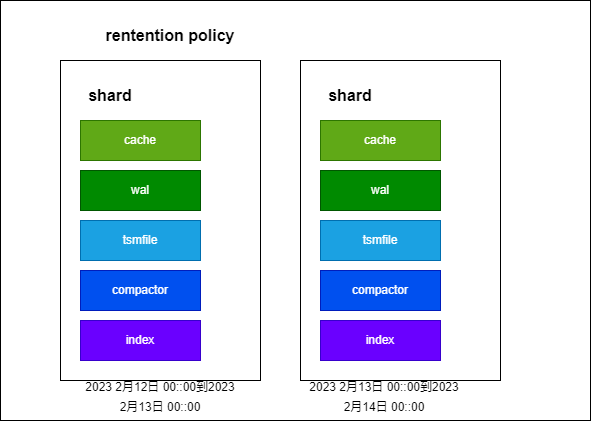

The diagram above was exported from draw.io. Its source (the exported page's mxGraphModel, read from the mxfile embedded in the PNG):
<mxGraphModel dx="1112" dy="792" grid="1" gridSize="10" guides="1" tooltips="1" connect="1" arrows="1" fold="1" page="1" pageScale="1" pageWidth="827" pageHeight="1169" math="0" shadow="0">
  <root>
    <mxCell id="0" />
    <mxCell id="1" parent="0" />
    <mxCell id="2" value="" style="rounded=0;whiteSpace=wrap;html=1;" vertex="1" parent="1">
      <mxGeometry x="110" y="110" width="590" height="420" as="geometry" />
    </mxCell>
    <mxCell id="3" value="" style="rounded=0;whiteSpace=wrap;html=1;" vertex="1" parent="1">
      <mxGeometry x="170" y="170" width="200" height="320" as="geometry" />
    </mxCell>
    <mxCell id="6" value="&lt;b&gt;&lt;font style=&quot;font-size: 16px;&quot;&gt;rentention policy&lt;/font&gt;&lt;/b&gt;" style="text;html=1;strokeColor=none;fillColor=none;align=center;verticalAlign=middle;whiteSpace=wrap;rounded=0;" vertex="1" parent="1">
      <mxGeometry x="210" y="130" width="140" height="30" as="geometry" />
    </mxCell>
    <mxCell id="7" value="&lt;b&gt;&lt;font style=&quot;font-size: 16px;&quot;&gt;shard&lt;/font&gt;&lt;/b&gt;" style="text;html=1;strokeColor=none;fillColor=none;align=center;verticalAlign=middle;whiteSpace=wrap;rounded=0;" vertex="1" parent="1">
      <mxGeometry x="190" y="190" width="60" height="30" as="geometry" />
    </mxCell>
    <mxCell id="8" value="cache" style="rounded=0;whiteSpace=wrap;html=1;fillColor=#60a917;fontColor=#ffffff;strokeColor=#2D7600;" vertex="1" parent="1">
      <mxGeometry x="190" y="230" width="120" height="40" as="geometry" />
    </mxCell>
    <mxCell id="9" value="wal" style="rounded=0;whiteSpace=wrap;html=1;fillColor=#008a00;fontColor=#ffffff;strokeColor=#005700;" vertex="1" parent="1">
      <mxGeometry x="190" y="280" width="120" height="40" as="geometry" />
    </mxCell>
    <mxCell id="10" value="tsmfile" style="rounded=0;whiteSpace=wrap;html=1;fillColor=#1ba1e2;fontColor=#ffffff;strokeColor=#006EAF;" vertex="1" parent="1">
      <mxGeometry x="190" y="330" width="120" height="40" as="geometry" />
    </mxCell>
    <mxCell id="11" value="compactor" style="rounded=0;whiteSpace=wrap;html=1;fillColor=#0050ef;fontColor=#ffffff;strokeColor=#001DBC;" vertex="1" parent="1">
      <mxGeometry x="190" y="380" width="120" height="40" as="geometry" />
    </mxCell>
    <mxCell id="12" value="index" style="rounded=0;whiteSpace=wrap;html=1;fillColor=#6a00ff;fontColor=#ffffff;strokeColor=#3700CC;" vertex="1" parent="1">
      <mxGeometry x="190" y="430" width="120" height="40" as="geometry" />
    </mxCell>
    <mxCell id="13" value="" style="rounded=0;whiteSpace=wrap;html=1;" vertex="1" parent="1">
      <mxGeometry x="410" y="170" width="200" height="320" as="geometry" />
    </mxCell>
    <mxCell id="14" value="&lt;b&gt;&lt;font style=&quot;font-size: 16px;&quot;&gt;shard&lt;/font&gt;&lt;/b&gt;" style="text;html=1;strokeColor=none;fillColor=none;align=center;verticalAlign=middle;whiteSpace=wrap;rounded=0;" vertex="1" parent="1">
      <mxGeometry x="430" y="190" width="60" height="30" as="geometry" />
    </mxCell>
    <mxCell id="15" value="cache" style="rounded=0;whiteSpace=wrap;html=1;fillColor=#60a917;fontColor=#ffffff;strokeColor=#2D7600;" vertex="1" parent="1">
      <mxGeometry x="430" y="230" width="120" height="40" as="geometry" />
    </mxCell>
    <mxCell id="16" value="wal" style="rounded=0;whiteSpace=wrap;html=1;fillColor=#008a00;fontColor=#ffffff;strokeColor=#005700;" vertex="1" parent="1">
      <mxGeometry x="430" y="280" width="120" height="40" as="geometry" />
    </mxCell>
    <mxCell id="17" value="tsmfile" style="rounded=0;whiteSpace=wrap;html=1;fillColor=#1ba1e2;fontColor=#ffffff;strokeColor=#006EAF;" vertex="1" parent="1">
      <mxGeometry x="430" y="330" width="120" height="40" as="geometry" />
    </mxCell>
    <mxCell id="18" value="compactor" style="rounded=0;whiteSpace=wrap;html=1;fillColor=#0050ef;fontColor=#ffffff;strokeColor=#001DBC;" vertex="1" parent="1">
      <mxGeometry x="430" y="380" width="120" height="40" as="geometry" />
    </mxCell>
    <mxCell id="19" value="index" style="rounded=0;whiteSpace=wrap;html=1;fillColor=#6a00ff;fontColor=#ffffff;strokeColor=#3700CC;" vertex="1" parent="1">
      <mxGeometry x="430" y="430" width="120" height="40" as="geometry" />
    </mxCell>
    <mxCell id="22" value="&lt;font style=&quot;font-size: 12px;&quot;&gt;2023 2月12日 00::00到&lt;/font&gt;&lt;span style=&quot;font-size: 12px;&quot;&gt;2023 2月13日 00::00&lt;/span&gt;" style="text;html=1;strokeColor=none;fillColor=none;align=center;verticalAlign=middle;whiteSpace=wrap;rounded=0;fontSize=16;" vertex="1" parent="1">
      <mxGeometry x="190" y="490" width="160" height="30" as="geometry" />
    </mxCell>
    <mxCell id="23" value="&lt;font style=&quot;font-size: 12px;&quot;&gt;2023 2月13日 00::00到&lt;/font&gt;&lt;span style=&quot;font-size: 12px;&quot;&gt;2023 2月14日 00::00&lt;/span&gt;" style="text;html=1;strokeColor=none;fillColor=none;align=center;verticalAlign=middle;whiteSpace=wrap;rounded=0;fontSize=16;" vertex="1" parent="1">
      <mxGeometry x="414" y="490" width="160" height="30" as="geometry" />
    </mxCell>
  </root>
</mxGraphModel>